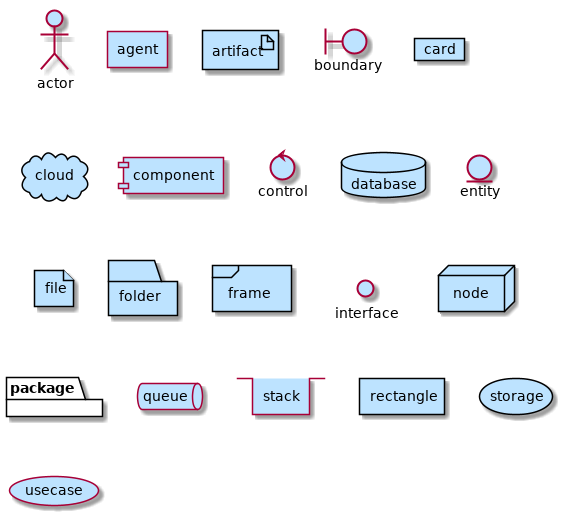

The diagram above was rendered by PlantUML. Its source (embedded in the PNG):
@startuml

skinparam backgroundColor white

skinparam note {
    BackgroundColor #F1FFFF
    BorderColor #2980B9
}

skinparam activity {
    BackgroundColor #BDE3FF
    ArrowColor #2980B9
    BorderColor #2980B9
    StartColor #227BC6
    EndColor #227BC6
    BarColor #227BC6
}

skinparam sequence {
    ArrowColor  #2980B9
    DividerBackgroundColor  #BDE3FF
    GroupBackgroundColor    #BDE3FF
    LifeLineBackgroundColor white
    LifeLineBorderColor #2980B9
    ParticipantBackgroundColor  #BDE3FF
    ParticipantBorderColor  #2980B9
    BoxLineColor    #2980B9
    BoxBackgroundColor  #DDDDDD
}

skinparam componentBackgroundColor    #BDE3FF
skinparam component {
    skinparam componentArrowColor #A80036
    skinparam BorderColor    #A80036
    skinparam InterfaceBackgroundColor   #BDE3FF
    skinparam InterfaceBorderColor   #A80036
}


skinparam stateBackgroundColor #BDE3FF
skinparam state {
    skinparam BorderColor #2980B9
    skinparam ArrowColor #2980B9
    skinparam StartColor black
    skinparam EndColor   black
}


skinparam stereotype {                  
    skinparam CBackgroundColor  #ADD1B2
    skinparam ABackgroundColor  #A9DCDF
    skinparam IBackgroundColor  #B4A7E5
    skinparam EBackgroundColor  #EB937F
}

skinparam actorBackgroundColor #BDE3FF
skinparam actor {
    skinparam BorderColor    #A80036
}

skinparam usecase {
    skinparam ArrowColor   #A80036
    skinparam BorderColor  #A80036
}

skinparam class {
    skinparam ArrowColor #A80036
    skinparam BackgroundColor    #BDE3FF
    skinparam BorderColor    #A80036
}


skinparam object {
    skinparam ArrowColor    #A80036
    skinparam BackgroundColor   #BDE3FF
    skinparam BorderColor   #A80036
}


skinparam packageBackgroundColor  #white
skinparam agentBackgroundColor  #BDE3FF
skinparam artifactBackgroundColor  #BDE3FF
skinparam boundaryBackgroundColor  #BDE3FF
skinparam cardBackgroundColor  #BDE3FF
skinparam cloudBackgroundColor  #BDE3FF
skinparam controlBackgroundColor  #BDE3FF
skinparam databaseBackgroundColor  #BDE3FF
skinparam entityBackgroundColor  #BDE3FF
skinparam fileBackgroundColor  #BDE3FF
skinparam folderBackgroundColor  #BDE3FF
skinparam frameBackgroundColor  #BDE3FF
skinparam interfaceBackgroundColor  #BDE3FF
skinparam nodeBackgroundColor  #BDE3FF
skinparam queueBackgroundColor  #BDE3FF
skinparam stackBackgroundColor  #BDE3FF
skinparam rectangleBackgroundColor  #BDE3FF
skinparam storageBackgroundColor  #BDE3FF
skinparam usecaseBackgroundColor #BDE3FF
actor actor
agent agent
artifact artifact
boundary boundary
card card
cloud cloud
component component
control control
database database
entity entity
file file
folder folder
frame frame
interface  interface
node node
package package
queue queue
stack stack
rectangle rectangle
storage storage
usecase usecase
@enduml